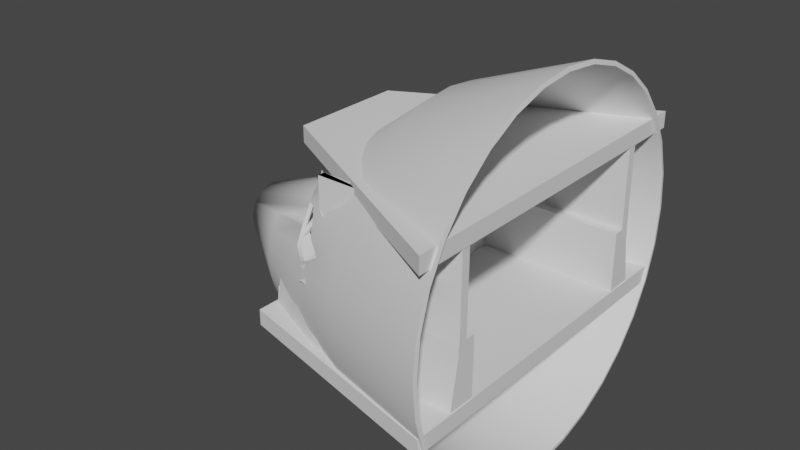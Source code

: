# Source: blend.blend  (saved by Blender 2.83.19; exported with 4.5.12 LTS)
import bpy
from mathutils import Matrix  # noqa: F401  (used for matrix-valued properties, if any)

bpy.ops.wm.read_factory_settings(use_empty=True)
scene = bpy.context.scene
scene.name = 'Scene'

# ---- collections
col_collection = bpy.data.collections.new('Collection'); scene.collection.children.link(col_collection)

# ---- node groups
ng_auto_smooth = bpy.data.node_groups.new('Auto Smooth', 'GeometryNodeTree')
_s = ng_auto_smooth.interface.new_socket(name='Geometry', in_out='OUTPUT', socket_type='NodeSocketGeometry')
_s = ng_auto_smooth.interface.new_socket(name='Geometry', in_out='INPUT', socket_type='NodeSocketGeometry')
_s = ng_auto_smooth.interface.new_socket(name='Angle', in_out='INPUT', socket_type='NodeSocketFloat')
_s.subtype = 'ANGLE'
_s.min_value = 0.0
_s.max_value = 3.142
ng_auto_smooth.is_modifier = True
_N = ng_auto_smooth.nodes; _L = ng_auto_smooth.links
n0 = _N.new('NodeGroupOutput'); n0.name = 'Group Output'; n0.location = (480, -100)
n1 = _N.new('NodeGroupInput'); n1.name = 'Group Input'; n1.location = (-420, -300)
n2 = _N.new('NodeGroupInput'); n2.name = 'Group Input.001'; n2.location = (-60, -100)
n3 = _N.new('GeometryNodeSetShadeSmooth'); n3.name = 'Set Shade Smooth'; n3.location = (120, -100)
n3.domain = 'EDGE'
n4 = _N.new('GeometryNodeSetShadeSmooth'); n4.name = 'Set Shade Smooth.001'; n4.location = (300, -100)
n5 = _N.new('GeometryNodeInputMeshEdgeAngle'); n5.name = 'Edge Angle'; n5.location = (-420, -220)
n6 = _N.new('GeometryNodeInputEdgeSmooth'); n6.name = 'Is Edge Smooth'; n6.location = (-60, -160)
n7 = _N.new('GeometryNodeInputShadeSmooth'); n7.name = 'Is Face Smooth'; n7.location = (-240, -340)
n8 = _N.new('FunctionNodeBooleanMath'); n8.name = 'Boolean Math'; n8.location = (-60, -220)
n9 = _N.new('FunctionNodeCompare'); n9.name = 'Compare'; n9.location = (-240, -180)
n9.operation = 'LESS_EQUAL'
_L.new(n5.outputs[0], n9.inputs[0])
_L.new(n4.outputs[0], n0.inputs[0])
_L.new(n1.outputs[1], n9.inputs[1])
_L.new(n9.outputs[0], n8.inputs[0])
_L.new(n7.outputs[0], n8.inputs[1])
_L.new(n2.outputs[0], n3.inputs[0])
_L.new(n6.outputs[0], n3.inputs[1])
_L.new(n3.outputs[0], n4.inputs[0])
_L.new(n8.outputs[0], n3.inputs[2])
n0.is_active_output = True

# ---- world
world_world = bpy.data.worlds.new('World'); scene.world = world_world
world_world.use_nodes = True; world_world.node_tree.nodes.clear()
_N = world_world.node_tree.nodes; _L = world_world.node_tree.links
n0 = _N.new('ShaderNodeOutputWorld'); n0.name = 'World Output'; n0.location = (300, 300)
n1 = _N.new('ShaderNodeBackground'); n1.name = 'Background'; n1.location = (10, 300)
n1.inputs[0].default_value = (0.05088, 0.05088, 0.05088, 1.0)
_L.new(n1.outputs[0], n0.inputs[0])
n0.is_active_output = True
world_world.color = (0.05088, 0.05088, 0.05088)
world_world.use_sun_shadow = False
world_world.sun_shadow_jitter_overblur = 0.0

# ---- meshes
me_x = bpy.data.meshes.new('Цилиндр')
me_x.from_pydata([(0.798, 1.195e-07, -0.9723), (-0.1339, 3.198e-07, 0.988), (0.7807, -0.1754, -0.9723), (-0.1366, -0.0268, 0.988), (0.7296, -0.344, -0.9723), (-0.1444, -0.05256, 0.988), (0.6465, -0.4994, -0.9723), (-0.1571, -0.07631, 0.988), (0.5347, -0.6356, -0.9723), (-0.1742, -0.09713, 0.988), (0.3985, -0.7474, -0.9723), (-0.195, -0.1142, 0.988), (0.2431, -0.8305, -0.9723), (-0.2187, -0.1269, 0.988), (0.07445, -0.8817, -0.9723), (-0.2445, -0.1347, 0.988), (-0.1009, -0.8989, -0.9723), (-0.2713, -0.1374, 0.988), (-0.2763, -0.8817, -0.9723), (-0.2981, -0.1347, 0.988), (-0.4449, -0.8305, -0.9723), (-0.3239, -0.1269, 0.988), (-0.6003, -0.7474, -0.9723), (-0.3476, -0.1142, 0.988), (-0.7366, -0.6356, -0.9723), (-0.3684, -0.09713, 0.988), (-0.8484, -0.4994, -0.9723), (-0.3855, -0.07631, 0.988), (-0.9314, -0.344, -0.9723), (-0.3982, -0.05256, 0.988), (-0.9826, -0.1754, -0.9723), (-0.406, -0.0268, 0.988), (-0.9999, 9.196e-07, -0.9723), (-0.4087, 4.421e-07, 0.988), (-0.04953, -0.3319, 0.5247), (-0.1185, -0.3688, 0.5247), (-0.1934, -0.3915, 0.5247), (-0.2713, -0.3992, 0.5247), (-0.3492, -0.3915, 0.5247), (-0.424, -0.3688, 0.5247), (-0.4931, -0.3319, 0.5247), (-0.5535, -0.2822, 0.5247), (-0.6032, -0.2218, 0.5247), (-0.6401, -0.1528, 0.5247), (-0.6628, -0.07787, 0.5247), (-0.6705, 6.015e-07, 0.5247), (0.2825, 2.11e-07, 0.1967), (0.2722, -0.1047, 0.1967), (0.2416, -0.2053, 0.1967), (0.1921, -0.2981, 0.1967), (-0.04615, -0.4957, 0.1822), (-0.1494, -0.5263, 0.1967), (-0.2541, -0.5366, 0.1967), (-0.3588, -0.5263, 0.1967), (-0.4594, -0.4957, 0.1967), (-0.5522, -0.4462, 0.1967), (-0.6335, -0.3794, 0.1967), (-0.7003, -0.2981, 0.1967), (-0.7498, -0.2053, 0.1967), (-0.7804, -0.1047, 0.1967), (-0.7907, 6.886e-07, 0.1967), (0.5983, 1.544e-07, -0.3129), (0.584, -0.1458, -0.3129), (0.5414, -0.286, -0.3129), (0.4724, -0.4152, -0.3129), (0.3794, -0.5284, -0.3129), (0.2662, -0.6214, -0.3129), (0.137, -0.6904, -0.3129), (-0.003189, -0.7329, -0.3129), (-0.149, -0.7473, -0.3129), (-0.2948, -0.7329, -0.3129), (-0.435, -0.6904, -0.3129), (-0.5642, -0.6214, -0.3129), (-0.6774, -0.5284, -0.3129), (-0.7703, -0.4152, -0.3129), (-0.8394, -0.286, -0.3129), (-0.8819, -0.1458, -0.3129), (-0.8963, 8.195e-07, -0.3129), (-0.0004202, 3.105e-07, 0.4968), (-0.0004202, -0.05388, 0.4874), (-0.0004202, -0.3995, 0.2436), (-0.0004202, -0.1122, 0.4696), (0.1711, -0.4024, 0.1594), (0.1711, 2.363e-07, 0.433), (-0.0004203, -0.181, 0.4242), (0.1724, -0.5206, 0.02352), (-0.0004203, -0.3374, 0.2954), (0.1711, -0.08685, 0.4148), (-0.0004202, -0.2709, 0.3474), (0.1711, -0.1796, 0.3572), (-0.003973, -0.5837, -0.05763), (0.1711, -0.2859, 0.249), (0.1711, -0.3791, 0.1735), (-0.0004202, -0.4227, 0.2308), (0.1711, -0.4874, 0.0892), (-0.08388, -0.5412, 0.1099), (-0.03824, -0.5837, 0.01412), (0.07391, -0.5837, -0.02192), (-0.0004202, 3.105e-07, 0.4968), (0.7894, -0.08769, -0.9723), (0.2773, -0.05234, 0.1967), (0.5911, -0.07289, -0.3129), (0.1711, -0.01975, 0.4301), (-0.1353, -0.0134, 0.988), (-0.0004202, -0.02118, 0.4944)], [(78, 98)], [(34, 11, 13, 35), (35, 13, 15, 36), (36, 15, 17, 37), (37, 17, 19, 38), (38, 19, 21, 39), (39, 21, 23, 40), (40, 23, 25, 41), (41, 25, 27, 42), (42, 27, 29, 43), (43, 29, 31, 44), (44, 31, 33, 45), (59, 44, 45, 60), (58, 43, 44, 59), (57, 42, 43, 58), (56, 41, 42, 57), (55, 40, 41, 56), (54, 39, 40, 55), (53, 38, 39, 54), (52, 37, 38, 53), (51, 36, 37, 52), (50, 35, 36, 51), (49, 91, 92), (48, 89, 91, 49), (47, 87, 89, 48), (100, 102, 87, 47), (101, 100, 47, 62), (62, 47, 48, 63), (63, 48, 49, 64), (64, 49, 92, 82, 65), (65, 82, 94, 85, 66), (66, 85, 97, 90, 67), (67, 90, 96, 95, 50, 51, 68), (68, 51, 52, 69), (69, 52, 53, 70), (70, 53, 54, 71), (71, 54, 55, 72), (72, 55, 56, 73), (73, 56, 57, 74), (74, 57, 58, 75), (75, 58, 59, 76), (76, 59, 60, 77), (30, 76, 77, 32), (28, 75, 76, 30), (26, 74, 75, 28), (24, 73, 74, 26), (22, 72, 73, 24), (20, 71, 72, 22), (18, 70, 71, 20), (16, 69, 70, 18), (14, 68, 69, 16), (12, 67, 68, 14), (10, 66, 67, 12), (8, 65, 66, 10), (6, 64, 65, 8), (4, 63, 64, 6), (2, 62, 63, 4), (99, 101, 62, 2), (50, 93, 80, 34, 35), (81, 79, 3, 5), (88, 84, 7, 9), (80, 86, 34), (104, 78, 1, 103), (84, 81, 5, 7), (86, 88, 9, 11, 34), (3, 103, 1, 33, 31, 29, 27, 25, 23, 21, 19, 17, 15, 13, 11, 9, 7, 5), (80, 93, 82, 92), (0, 61, 101, 99), (61, 46, 100, 101), (46, 83, 102, 100), (79, 104, 103, 3), (102, 83, 98, 104)])
me_x.polygons.foreach_set('use_smooth', [True] * 71)
_uv = me_x.uv_layers.new(name='UVКарта')
_uv.uv.foreach_set('vector', [0.5938, 0.8333, 0.5938, 1.0, 0.5625, 1.0, 0.5625, 0.8333, 0.5625, 0.8333, 0.5625, 1.0, 0.5312, 1.0, 0.5312, 0.8333, 0.5312, 0.8333, 0.5312, 1.0, 0.5, 1.0, 0.5, 0.8333, 0.5, 0.8333, 0.5, 1.0, 0.4688, 1.0, 0.4687, 0.8333, 0.4687, 0.8333, 0.4688, 1.0, 0.4375, 1.0, 0.4375, 0.8333, 0.4375, 0.8333, 0.4375, 1.0, 0.4062, 1.0, 0.4062, 0.8333, 0.4062, 0.8333, 0.4062, 1.0, 0.375, 1.0, 0.375, 0.8333, 0.375, 0.8333, 0.375, 1.0, 0.3438, 1.0, 0.3438, 0.8333, 0.3438, 0.8333, 0.3438, 1.0, 0.3125, 1.0, 0.3125, 0.8333, 0.3125, 0.8333, 0.3125, 1.0, 0.2812, 1.0, 0.2812, 0.8333, 0.2812, 0.8333, 0.2812, 1.0, 0.25, 1.0, 0.25, 0.8333, 0.2812, 0.7571, 0.2812, 0.8333, 0.25, 0.8333, 0.25, 0.7571, 0.3125, 0.7571, 0.3125, 0.8333, 0.2812, 0.8333, 0.2812, 0.7571, 0.3438, 0.7571, 0.3438, 0.8333, 0.3125, 0.8333, 0.3125, 0.7571, 0.375, 0.7571, 0.375, 0.8333, 0.3438, 0.8333, 0.3438, 0.7571, 0.4063, 0.7571, 0.4062, 0.8333, 0.375, 0.8333, 0.375, 0.7571, 0.4375, 0.7571, 0.4375, 0.8333, 0.4062, 0.8333, 0.4063, 0.7571, 0.4688, 0.7571, 0.4687, 0.8333, 0.4375, 0.8333, 0.4375, 0.7571, 0.5, 0.7571, 0.5, 0.8333, 0.4687, 0.8333, 0.4688, 0.7571, 0.5312, 0.7571, 0.5312, 0.8333, 0.5, 0.8333, 0.5, 0.7571, 0.5625, 0.7571, 0.5625, 0.8333, 0.5312, 0.8333, 0.5312, 0.7571, 0.6562, 0.7571, 0.6562, 0.7692, 0.6464, 0.7571, 0.6875, 0.7571, 0.6875, 0.7944, 0.6562, 0.7692, 0.6562, 0.7571, 0.7188, 0.7571, 0.7188, 0.8078, 0.6875, 0.7944, 0.6875, 0.7571, 0.7344, 0.7571, 0.7344, 0.8099, 0.7188, 0.8078, 0.7188, 0.7571, 0.7344, 0.6465, 0.7344, 0.7571, 0.7188, 0.7571, 0.7188, 0.6465, 0.7188, 0.6465, 0.7188, 0.7571, 0.6875, 0.7571, 0.6875, 0.6465, 0.6875, 0.6465, 0.6875, 0.7571, 0.6562, 0.7571, 0.6563, 0.6465, 0.6563, 0.6465, 0.6562, 0.7571, 0.6464, 0.7571, 0.625, 0.7372, 0.625, 0.6465, 0.625, 0.6465, 0.625, 0.7372, 0.606, 0.7121, 0.5938, 0.7101, 0.5938, 0.6465, 0.5938, 0.6465, 0.5938, 0.7101, 0.5702, 0.6988, 0.5625, 0.7072, 0.5625, 0.6465, 0.5625, 0.6465, 0.5625, 0.7072, 0.5457, 0.7178, 0.5421, 0.7432, 0.5625, 0.7571, 0.5312, 0.7571, 0.5312, 0.6465, 0.5312, 0.6465, 0.5312, 0.7571, 0.5, 0.7571, 0.5, 0.6465, 0.5, 0.6465, 0.5, 0.7571, 0.4688, 0.7571, 0.4688, 0.6465, 0.4688, 0.6465, 0.4688, 0.7571, 0.4375, 0.7571, 0.4375, 0.6465, 0.4375, 0.6465, 0.4375, 0.7571, 0.4063, 0.7571, 0.4062, 0.6465, 0.4062, 0.6465, 0.4063, 0.7571, 0.375, 0.7571, 0.375, 0.6465, 0.375, 0.6465, 0.375, 0.7571, 0.3438, 0.7571, 0.3437, 0.6465, 0.3437, 0.6465, 0.3438, 0.7571, 0.3125, 0.7571, 0.3125, 0.6465, 0.3125, 0.6465, 0.3125, 0.7571, 0.2812, 0.7571, 0.2812, 0.6465, 0.2812, 0.6465, 0.2812, 0.7571, 0.25, 0.7571, 0.25, 0.6465, 0.2812, 0.5, 0.2812, 0.6465, 0.25, 0.6465, 0.25, 0.5, 0.3125, 0.5, 0.3125, 0.6465, 0.2812, 0.6465, 0.2812, 0.5, 0.3438, 0.5, 0.3437, 0.6465, 0.3125, 0.6465, 0.3125, 0.5, 0.375, 0.5, 0.375, 0.6465, 0.3437, 0.6465, 0.3438, 0.5, 0.4062, 0.5, 0.4062, 0.6465, 0.375, 0.6465, 0.375, 0.5, 0.4375, 0.5, 0.4375, 0.6465, 0.4062, 0.6465, 0.4062, 0.5, 0.4688, 0.5, 0.4688, 0.6465, 0.4375, 0.6465, 0.4375, 0.5, 0.5, 0.5, 0.5, 0.6465, 0.4688, 0.6465, 0.4688, 0.5, 0.5312, 0.5, 0.5312, 0.6465, 0.5, 0.6465, 0.5, 0.5, 0.5625, 0.5, 0.5625, 0.6465, 0.5312, 0.6465, 0.5312, 0.5, 0.5938, 0.5, 0.5938, 0.6465, 0.5625, 0.6465, 0.5625, 0.5, 0.625, 0.5, 0.625, 0.6465, 0.5938, 0.6465, 0.5938, 0.5, 0.6562, 0.5, 0.6563, 0.6465, 0.625, 0.6465, 0.625, 0.5, 0.6875, 0.5, 0.6875, 0.6465, 0.6563, 0.6465, 0.6562, 0.5, 0.7188, 0.5, 0.7188, 0.6465, 0.6875, 0.6465, 0.6875, 0.5, 0.7344, 0.5, 0.7344, 0.6465, 0.7188, 0.6465, 0.7188, 0.5, 0.5625, 0.7571, 0.5862, 0.7763, 0.5938, 0.7933, 0.5938, 0.8333, 0.5625, 0.8333, 0.6875, 0.9008, 0.7188, 0.9116, 0.7188, 1.0, 0.6875, 1.0, 0.625, 0.8436, 0.6562, 0.8801, 0.6562, 1.0, 0.625, 1.0, 0.5938, 0.7933, 0.6191, 0.8333, 0.5938, 0.8333, 0.7344, 0.9133, 0.75, 0.915, 0.75, 1.0, 0.7344, 1.0, 0.6562, 0.8801, 0.6875, 0.9008, 0.6875, 1.0, 0.6562, 1.0, 0.6191, 0.8333, 0.625, 0.8436, 0.625, 1.0, 0.5938, 1.0, 0.5938, 0.8333, 0.7188, 1.0, 0.7344, 1.0, 0.75, 1.0, 0.25, 1.0, 0.2812, 1.0, 0.3125, 1.0, 0.3438, 1.0, 0.375, 1.0, 0.4062, 1.0, 0.4375, 1.0, 0.4688, 1.0, 0.5, 1.0, 0.5312, 1.0, 0.5625, 1.0, 0.5938, 1.0, 0.625, 1.0, 0.6562, 1.0, 0.6875, 1.0, 0.5938, 0.7933, 0.5862, 0.7763, 0.625, 0.7372, 0.6464, 0.7571, 0.75, 0.5, 0.75, 0.6465, 0.7344, 0.6465, 0.7344, 0.5, 0.75, 0.6465, 0.75, 0.7571, 0.7344, 0.7571, 0.7344, 0.6465, 0.75, 0.7571, 0.75, 0.812, 0.7344, 0.8099, 0.7344, 0.7571, 0.7188, 0.9116, 0.7344, 0.9133, 0.7344, 1.0, 0.7188, 1.0, 0.7344, 0.8099, 0.75, 0.812, 0.0, 0.0, 0.0, 0.0])
me_x.use_remesh_fix_poles = True
me_x.use_remesh_preserve_attributes = False
me_x.use_mirror_vertex_groups = False
me_x.update()
me_001 = bpy.data.meshes.new('Цилиндр.001')
me_001.from_pydata([(0.6229, 1.286e-07, -1.395), (0.6229, 3.722e-07, -1.208), (0.6188, -0.1951, -1.395), (0.1934, -0.1931, -1.206), (0.6067, -0.3827, -1.395), (0.1931, -0.3785, -1.206), (0.5871, -0.5556, -1.395), (0.191, -0.5509, -1.206), (0.5607, -0.7605, -1.395), (0.1874, -0.7872, -1.209), (0.02321, -0.6748, -1.214), (0.05001, -0.7196, -1.145), (0.002248, -0.5556, -1.249), (0.01515, -0.5509, -1.181), (0.0005773, -0.3827, -1.376), (0.02212, -0.3828, -1.21), (0.001649, -0.1951, -1.482), (0.02223, -0.1951, -1.21), (0.002193, 1.037e-06, -1.53), (-0.04546, 1.262e-06, -1.208), (0.6789, -0.1951, -1.308), (0.6827, -0.3827, -1.308), (0.1933, 0.00107, -1.204), (0.6796, -0.5556, -1.308), (0.6777, -0.8666, -1.308), (0.008691, -0.7111, -1.142), (-0.02524, -0.5556, -1.179), (-0.03438, -0.3827, -1.208), (-0.04187, -0.1951, -1.208), (0.02229, 0.01526, -1.208), (0.08504, -0.8143, -1.085), (0.02349, -0.4148, -1.129), (0.02466, -0.3768, -1.149), (0.02252, -0.1891, -1.149), (-0.04292, 0.006022, -1.147), (0.07109, -0.8059, -1.081), (-0.0227, -0.5442, -1.118), (-0.03184, -0.3767, -1.147), (-0.03934, -0.1891, -1.147), (0.02483, 0.005375, -1.148), (0.01971, -0.6549, -1.22), (0.01622, -0.635, -1.226), (0.01273, -0.6152, -1.231), (0.009235, -0.5953, -1.237), (0.005741, -0.5754, -1.243), (-0.01959, -0.5815, -1.173), (-0.01393, -0.6074, -1.167), (-0.008275, -0.6333, -1.16), (-0.00262, -0.6593, -1.154), (0.003036, -0.6852, -1.148), (0.01847, -0.579, -1.175), (0.02179, -0.6071, -1.169), (0.03031, -0.6352, -1.163), (0.03752, -0.6633, -1.157), (0.04539, -0.6914, -1.151), (-0.01705, -0.571, -1.112), (-0.01139, -0.5978, -1.106), (-0.005738, -0.6246, -1.1), (-8.257e-05, -0.6515, -1.094), (0.005573, -0.6783, -1.088), (0.008794, -0.4735, -1.121), (0.006226, -0.5415, -1.111), (0.01848, -0.5948, -1.102), (0.02939, -0.6308, -1.097), (0.04164, -0.6775, -1.09), (0.3246, 0.0005351, -1.206), (0.321, -0.1941, -1.307), (0.3148, -0.3806, -1.307), (0.304, -0.5532, -1.307), (0.2889, -0.7931, -1.308), (0.02935, -0.7153, -1.144), (-0.01158, -0.0003224, -1.208), (0.07807, -0.8101, -1.083), (0.0003926, -0.4795, -1.124), (-0.003593, -0.3767, -1.148), (-0.00841, -0.1891, -1.148), (-0.009045, 0.005698, -1.148), (0.02361, -0.6779, -1.089), (0.01465, -0.6412, -1.095), (0.006371, -0.6097, -1.101), (-0.002584, -0.5697, -1.108), (-0.004127, -0.5222, -1.116), (0.2606, 0.0008025, -1.205), (0.2572, -0.1936, -1.189), (0.254, -0.3795, -1.189), (0.2475, -0.5521, -1.189), (0.2382, -0.7942, -1.191), (0.03968, -0.7175, -1.144), (0.005356, -0.0004842, -1.208), (0.08155, -0.8122, -1.084), (0.01194, -0.4471, -1.127), (0.01053, -0.3768, -1.149), (0.007054, -0.1891, -1.149), (0.007893, 0.005536, -1.148), (0.03262, -0.6777, -1.089), (0.02202, -0.636, -1.096), (0.01243, -0.6023, -1.102), (0.001821, -0.5556, -1.109), (0.002333, -0.4979, -1.119), (0.6794, 0.003261, -1.069), (0.2526, -0.1898, -1.067), (0.6753, -0.1918, -1.069), (0.2531, 0.004331, -1.067), (0.3811, 0.003796, -1.078), (0.3775, -0.1908, -1.079), (0.3171, 0.004063, -1.072), (0.3137, -0.1903, -1.075), (0.6208, -0.09755, -1.395), (0.6208, -0.09754, -1.258), (0.1934, -0.096, -1.205), (0.6773, -0.09428, -1.069), (0.2528, -0.09274, -1.067), (0.3793, -0.09351, -1.079), (0.3154, -0.09312, -1.074), (0.6794, 0.003261, -0.8999), (0.2531, 0.004331, -0.8999), (0.3811, 0.003796, -0.8994), (0.3171, 0.004063, -0.899), (0.6773, -0.09428, -0.8999), (0.2528, -0.09274, -0.9001), (0.3793, -0.09351, -0.8999), (0.3154, -0.09312, -0.9004), (0.6773, -0.09428, -0.8999), (0.2528, -0.09274, -0.9001), (0.3793, -0.09351, -0.8999), (0.3154, -0.09312, -0.9004), (0.6794, 0.003261, -0.8453), (0.2531, 0.004331, -0.8453), (0.3811, 0.003796, -0.8447), (0.3171, 0.004063, -0.8443), (0.6773, -0.09428, -0.8453), (0.2528, -0.09274, -0.8455), (0.3793, -0.09351, -0.8452), (0.3154, -0.09312, -0.8458), (0.6794, 0.003261, -0.4983), (0.2531, 0.004331, -0.4983), (0.3811, 0.003796, -0.4977), (0.3171, 0.004063, -0.4974), (0.6773, -0.09428, -0.4983), (0.2528, -0.09274, -0.4985), (0.3793, -0.09351, -0.4982), (0.3154, -0.09312, -0.4988), (0.6773, -0.1431, -0.8453), (0.2528, -0.1416, -0.8455), (0.3793, -0.1423, -0.8452), (0.3154, -0.142, -0.8458), (0.6773, -0.1431, -0.4983), (0.2528, -0.1416, -0.4985), (0.3793, -0.1423, -0.4982), (0.3154, -0.142, -0.4988), (0.5696, -0.691, -1.395), (0.6783, -0.7127, -1.308), (0.1886, -0.7071, -1.208), (0.294, -0.7098, -1.308), (0.2413, -0.7082, -1.191), (0.1583, -1.071, -0.6357), (0.6831, -1.15, -0.6396), (0.2598, -1.076, -0.6362), (0.209, -1.078, -0.8546), (0.6837, -0.9142, -0.6357), (0.1595, -0.9106, -0.6357), (0.2649, -0.9106, -0.6356), (0.2122, -0.9106, -0.6356), (0.2128, -0.8043, -0.9572), (0.2125, -0.7654, -0.9584), (0.2268, -0.7104, -1.138), (0.1741, -0.7106, -1.087), (0.1598, -0.7655, -0.9581), (0.1601, -0.8051, -0.9593), (0.6874, -0.9384, -1.138), (0.6866, -1.009, -0.9714), (0.6879, -1.08, -0.8043), (0.2604, -1.007, -0.8018), (0.2601, -0.9357, -1.024), (0.2744, -0.8649, -1.138), (0.2097, -1.008, -0.7724), (0.2094, -0.9369, -0.9653), (0.2237, -0.8661, -1.05), (0.1589, -0.9967, -0.7673), (0.1586, -0.9299, -0.9512), (0.1729, -0.8529, -1.085), (0.6881, -0.7127, -1.138), (0.6872, -0.8416, -0.9694), (0.6885, -0.9189, -0.8014), (0.2655, -0.8048, -0.9573), (0.2652, -0.7653, -0.958), (0.2795, -0.7103, -1.14), (0.6783, -0.7093, -1.308), (0.294, -0.7098, -1.308), (0.6837, -0.7107, -0.6357), (0.2649, -0.7107, -0.6356), (0.6881, -0.7094, -1.138), (0.6872, -0.7107, -0.9694), (0.6885, -0.7114, -0.8014), (0.2655, -0.7107, -0.8013), (0.2652, -0.7108, -0.9694), (0.2787, -0.7092, -1.137), (0.1119, -0.7884, -1.208), (0.05177, -0.7083, -1.207), (0.03728, -0.7098, -1.087), (0.08163, -0.8114, -1.084), (0.04637, -0.703, -1.102), (0.1426, -0.7643, -0.9699), (0.1459, -0.9296, -0.9737), (0.06993, -0.8098, -1.1), (0.2197, -0.7379, -1.054), (0.167, -0.7381, -1.028), (0.687, -0.9738, -1.055), (0.2673, -0.9003, -1.081), (0.2165, -0.9015, -1.008), (0.1657, -0.8914, -1.03), (0.6876, -0.7771, -1.053), (0.2724, -0.7378, -1.055), (0.6876, -0.71, -1.053), (0.272, -0.71, -1.053), (0.0945, -0.7337, -1.036), (0.09364, -0.8711, -1.063), (0.1583, -1.071, 0.582), (0.6831, -1.15, 0.578), (0.2598, -1.076, 0.5815), (0.209, -1.078, 0.5822), (0.6837, -0.9142, 0.5819), (0.1595, -0.9115, 0.5819), (0.2649, -0.9106, 0.582), (0.2122, -0.9106, 0.582), (0.1583, -1.071, -0.7052), (0.1595, -0.9957, -0.9244), (0.1583, -1.071, 0.582), (0.1595, -0.9957, 0.5819), (-0.6244, -0.9311, -0.7052), (-0.6232, -0.9897, -0.7052), (-0.6244, -1.064, 0.582), (-0.6232, -0.9897, 0.5819), (0.01824, -0.9947, 0.5819), (-0.1122, -0.9936, 0.5819), (-0.2427, -0.9926, 0.5819), (-0.3731, -0.9916, 0.5819), (-0.5035, -0.9906, 0.5819), (-0.5048, -1.065, 0.582), (-0.3743, -1.066, 0.582), (-0.2439, -1.067, 0.582), (-0.1134, -1.068, 0.582), (0.017, -1.069, 0.582), (0.01824, -0.9947, -0.7052), (-0.1122, -0.9936, -0.7566), (-0.306, -0.9926, -0.6734), (-0.3731, -0.9916, -0.7052), (-0.5035, -0.9906, -0.7052), (-0.5048, -0.9524, -0.7052), (-0.3743, -0.9756, -0.7052), (-0.3072, -0.9989, -0.6631), (-0.1134, -1.022, -0.7565), (0.017, -1.045, -0.6659)], [], [(107, 108, 20, 2), (2, 20, 21, 4), (4, 21, 23, 6), (150, 151, 24, 8), (0, 107, 2, 4, 6, 150, 8, 10, 40, 41, 42, 43, 44, 12, 14, 16, 18), (3, 109, 22, 29, 17, 15, 13, 50, 51, 52, 53, 54, 11, 9, 152, 7, 5), (44, 45, 26, 12), (12, 26, 27, 14), (14, 27, 28, 16), (16, 28, 19, 18), (83, 66, 104, 106), (66, 67, 21, 20), (67, 68, 23, 21), (175, 172, 157, 158), (15, 17, 33, 32), (28, 27, 37, 38), (19, 28, 38, 34), (13, 15, 32, 31), (71, 65, 1, 19), (81, 73, 36, 55), (73, 74, 37, 36), (74, 75, 38, 37), (75, 76, 34, 38), (27, 26, 36, 37), (49, 25, 35, 59), (17, 29, 39, 33), (87, 11, 30, 89), (50, 13, 31, 60), (71, 19, 34, 76), (11, 54, 64, 30), (54, 53, 63, 64), (53, 52, 62, 63), (52, 51, 61, 62), (51, 50, 60, 61), (26, 45, 55, 36), (45, 46, 56, 55), (46, 47, 57, 56), (47, 48, 58, 57), (48, 49, 59, 58), (72, 77, 59, 35), (77, 78, 58, 59), (78, 79, 57, 58), (79, 80, 56, 57), (80, 81, 55, 56), (10, 25, 49, 40), (40, 49, 48, 41), (41, 48, 47, 42), (42, 47, 46, 43), (43, 46, 45, 44), (97, 98, 81, 80), (96, 97, 80, 79), (95, 96, 79, 78), (94, 95, 78, 77), (89, 94, 77, 72), (88, 71, 76, 93), (25, 70, 72, 35), (92, 93, 76, 75), (91, 92, 75, 74), (90, 91, 74, 73), (98, 90, 73, 81), (88, 82, 65, 71), (172, 171, 156, 157), (84, 85, 68, 67), (83, 84, 67, 66), (82, 22, 102, 105), (65, 82, 105, 103), (3, 5, 84, 83), (5, 7, 85, 84), (163, 168, 160, 162), (29, 22, 82, 88), (60, 31, 90, 98), (31, 32, 91, 90), (32, 33, 92, 91), (33, 39, 93, 92), (29, 88, 93, 39), (30, 64, 94, 89), (64, 63, 95, 94), (63, 62, 96, 95), (62, 61, 97, 96), (61, 60, 98, 97), (70, 87, 89, 72), (112, 104, 101, 110), (113, 106, 104, 112), (111, 100, 106, 113), (3, 83, 106, 100), (109, 3, 100, 111), (66, 20, 101, 104), (1, 65, 103, 99), (108, 1, 99, 110), (20, 108, 110, 101), (22, 109, 111, 102), (105, 102, 115, 117), (99, 103, 116, 114), (113, 112, 120, 121), (0, 1, 108, 107), (110, 99, 114, 118), (103, 105, 117, 116), (112, 110, 118, 120), (111, 113, 121, 119), (102, 111, 119, 115), (121, 120, 124, 125), (120, 118, 122, 124), (119, 121, 125, 123), (123, 125, 133, 131), (116, 117, 129, 128), (124, 122, 130, 132), (126, 128, 136, 134), (132, 130, 142, 144), (139, 131, 143, 147), (115, 123, 131, 127), (117, 115, 127, 129), (125, 124, 132, 133), (114, 116, 128, 126), (122, 114, 126, 130), (136, 137, 141, 140), (134, 136, 140, 138), (137, 135, 139, 141), (130, 126, 134, 138), (130, 138, 146, 142), (128, 129, 137, 136), (129, 127, 135, 137), (127, 131, 139, 135), (143, 145, 149, 147), (144, 142, 146, 148), (145, 144, 148, 149), (131, 133, 145, 143), (138, 140, 148, 146), (141, 139, 147, 149), (133, 132, 144, 145), (140, 141, 149, 148), (7, 152, 154, 85), (85, 154, 153, 68), (68, 153, 151, 23), (6, 23, 151, 150), (157, 156, 218, 219), (155, 158, 220, 217), (155, 217, 227, 225), (178, 175, 158, 155), (171, 183, 159, 156), (184, 163, 162, 161), (168, 178, 155, 160), (211, 181, 191, 213), (185, 184, 194, 195), (159, 183, 193, 189), (181, 151, 187, 191), (180, 166, 199, 200), (206, 166, 201, 215), (153, 154, 165, 186), (212, 205, 164, 185), (185, 164, 163, 184), (24, 151, 181, 169), (207, 211, 182, 170), (170, 182, 183, 171), (9, 86, 177, 180), (210, 209, 176, 179), (179, 176, 175, 178), (154, 152, 166, 165), (205, 206, 167, 164), (164, 167, 168, 163), (69, 24, 169, 174), (208, 207, 170, 173), (173, 170, 171, 172), (86, 69, 174, 177), (209, 208, 173, 176), (176, 173, 172, 175), (193, 194, 190, 189), (187, 188, 196, 191), (213, 214, 195, 192), (192, 195, 194, 193), (153, 186, 196, 188), (151, 153, 188, 187), (212, 185, 195, 214), (183, 182, 192, 193), (161, 159, 189, 190), (184, 161, 190, 194), (198, 197, 200, 199), (166, 152, 198, 199), (152, 9, 197, 198), (9, 180, 200, 197), (215, 216, 203, 202), (166, 180, 204, 201), (210, 179, 203, 216), (179, 167, 202, 203), (180, 210, 216, 204), (201, 204, 216, 215), (186, 212, 214, 196), (191, 196, 214, 213), (177, 174, 208, 209), (174, 169, 207, 208), (165, 166, 206, 205), (180, 177, 209, 210), (169, 181, 211, 207), (186, 165, 205, 212), (167, 206, 215, 202), (182, 211, 213, 192), (167, 179, 178, 168), (223, 219, 218, 221), (224, 220, 219, 223), (222, 217, 220, 224), (159, 161, 223, 221), (162, 160, 222, 224), (156, 159, 221, 218), (158, 157, 219, 220), (161, 162, 224, 223), (238, 237, 232, 231), (160, 155, 225, 226), (217, 222, 228, 227), (222, 160, 226, 228), (230, 229, 231, 232), (237, 247, 230, 232), (248, 238, 231, 229), (247, 248, 229, 230), (226, 225, 252, 243), (243, 252, 251, 244), (244, 251, 250, 245), (245, 250, 249, 246), (246, 249, 248, 247), (225, 227, 242, 252), (252, 242, 241, 251), (251, 241, 240, 250), (250, 240, 239, 249), (249, 239, 238, 248), (228, 226, 243, 233), (233, 243, 244, 234), (234, 244, 245, 235), (235, 245, 246, 236), (236, 246, 247, 237), (227, 228, 233, 242), (242, 233, 234, 241), (241, 234, 235, 240), (240, 235, 236, 239), (239, 236, 237, 238)])
me_001.polygons.foreach_set('use_smooth', [True] * 232)
_uv = me_001.uv_layers.new(name='UVКарта')
_uv.uv.foreach_set('vector', [0.7344, 0.5, 0.7344, 1.0, 0.7188, 1.0, 0.7188, 0.5, 0.7188, 0.5, 0.7188, 1.0, 0.6875, 1.0, 0.6875, 0.5, 0.6875, 0.5, 0.6875, 1.0, 0.6562, 1.0, 0.6562, 0.5, 0.6356, 0.5, 0.6356, 1.0, 0.625, 1.0, 0.625, 0.5, 0.75, 0.5, 0.7344, 0.5, 0.7188, 0.5, 0.6875, 0.5, 0.6562, 0.5, 0.6356, 0.5, 0.625, 0.5, 0.375, 0.5, 0.3698, 0.5, 0.3646, 0.5, 0.3594, 0.5, 0.3542, 0.5, 0.349, 0.5, 0.3438, 0.5, 0.3125, 0.5, 0.2812, 0.5, 0.25, 0.5, 0.6773, 1.0, 0.6867, 1.0, 0.6961, 1.0, 0.3041, 1.0, 0.3241, 1.0, 0.3514, 1.0, 0.375, 1.0, 0.3793, 1.0, 0.3836, 1.0, 0.3879, 1.0, 0.3921, 1.0, 0.3964, 1.0, 0.4007, 1.0, 0.5988, 1.0, 0.6068, 1.0, 0.6223, 1.0, 0.6498, 1.0, 0.349, 0.5, 0.349, 1.0, 0.3438, 1.0, 0.3438, 0.5, 0.3438, 0.5, 0.3438, 1.0, 0.3125, 1.0, 0.3125, 0.5, 0.3125, 0.5, 0.3125, 1.0, 0.2812, 1.0, 0.2812, 0.5, 0.2812, 0.5, 0.2812, 1.0, 0.25, 1.0, 0.25, 0.5, 0.6877, 1.0, 0.698, 1.0, 0.698, 1.0, 0.6877, 1.0, 0.698, 1.0, 0.6687, 1.0, 0.6875, 1.0, 0.7188, 1.0, 0.6687, 1.0, 0.6393, 1.0, 0.6562, 1.0, 0.6875, 1.0, 0.0, 0.0, 0.0, 0.0, 0.0, 0.0, 0.0, 0.0, 0.3514, 1.0, 0.3241, 1.0, 0.3241, 1.0, 0.3514, 1.0, 0.2812, 1.0, 0.3125, 1.0, 0.3125, 1.0, 0.2812, 1.0, 0.25, 1.0, 0.2812, 1.0, 0.2812, 1.0, 0.25, 1.0, 0.375, 1.0, 0.3514, 1.0, 0.3514, 1.0, 0.375, 1.0, 0.2771, 1.0, 0.7231, 1.0, 0.75, 1.0, 0.25, 1.0, 0.3641, 1.0, 0.3594, 1.0, 0.3438, 1.0, 0.349, 1.0, 0.3594, 1.0, 0.3319, 1.0, 0.3125, 1.0, 0.3438, 1.0, 0.3319, 1.0, 0.3027, 1.0, 0.2812, 1.0, 0.3125, 1.0, 0.3027, 1.0, 0.2771, 1.0, 0.25, 1.0, 0.2812, 1.0, 0.3125, 1.0, 0.3438, 1.0, 0.3438, 1.0, 0.3125, 1.0, 0.3698, 1.0, 0.375, 1.0, 0.375, 1.0, 0.3698, 1.0, 0.3241, 1.0, 0.3041, 1.0, 0.3041, 1.0, 0.3241, 1.0, 0.3943, 1.0, 0.4007, 1.0, 0.4007, 1.0, 0.3943, 1.0, 0.3793, 1.0, 0.375, 1.0, 0.375, 1.0, 0.3793, 1.0, 0.2771, 1.0, 0.25, 1.0, 0.25, 1.0, 0.2771, 1.0, 0.4007, 1.0, 0.3964, 1.0, 0.3964, 1.0, 0.4007, 1.0, 0.3964, 1.0, 0.3921, 1.0, 0.3921, 1.0, 0.3964, 1.0, 0.3921, 1.0, 0.3879, 1.0, 0.3879, 1.0, 0.3921, 1.0, 0.3879, 1.0, 0.3836, 1.0, 0.3836, 1.0, 0.3879, 1.0, 0.3836, 1.0, 0.3793, 1.0, 0.3793, 1.0, 0.3836, 1.0, 0.3438, 1.0, 0.349, 1.0, 0.349, 1.0, 0.3438, 1.0, 0.349, 1.0, 0.3542, 1.0, 0.3542, 1.0, 0.349, 1.0, 0.3542, 1.0, 0.3594, 1.0, 0.3594, 1.0, 0.3542, 1.0, 0.3594, 1.0, 0.3646, 1.0, 0.3646, 1.0, 0.3594, 1.0, 0.3646, 1.0, 0.3698, 1.0, 0.3698, 1.0, 0.3646, 1.0, 0.3878, 1.0, 0.3831, 1.0, 0.3698, 1.0, 0.375, 1.0, 0.3831, 1.0, 0.3784, 1.0, 0.3646, 1.0, 0.3698, 1.0, 0.3784, 1.0, 0.3736, 1.0, 0.3594, 1.0, 0.3646, 1.0, 0.3736, 1.0, 0.3689, 1.0, 0.3542, 1.0, 0.3594, 1.0, 0.3689, 1.0, 0.3641, 1.0, 0.349, 1.0, 0.3542, 1.0, 0.375, 0.5, 0.375, 1.0, 0.3698, 1.0, 0.3698, 0.5, 0.3698, 0.5, 0.3698, 1.0, 0.3646, 1.0, 0.3646, 0.5, 0.3646, 0.5, 0.3646, 1.0, 0.3594, 1.0, 0.3594, 0.5, 0.3594, 0.5, 0.3594, 1.0, 0.3542, 1.0, 0.3542, 0.5, 0.3542, 0.5, 0.3542, 1.0, 0.349, 1.0, 0.349, 0.5, 0.3762, 1.0, 0.3717, 1.0, 0.3641, 1.0, 0.3689, 1.0, 0.3807, 1.0, 0.3762, 1.0, 0.3689, 1.0, 0.3736, 1.0, 0.3852, 1.0, 0.3807, 1.0, 0.3736, 1.0, 0.3784, 1.0, 0.3898, 1.0, 0.3852, 1.0, 0.3784, 1.0, 0.3831, 1.0, 0.3943, 1.0, 0.3898, 1.0, 0.3831, 1.0, 0.3878, 1.0, 0.2906, 1.0, 0.2771, 1.0, 0.2771, 1.0, 0.2906, 1.0, 0.375, 1.0, 0.3878, 1.0, 0.3878, 1.0, 0.375, 1.0, 0.3134, 1.0, 0.2906, 1.0, 0.2771, 1.0, 0.3027, 1.0, 0.3417, 1.0, 0.3134, 1.0, 0.3027, 1.0, 0.3319, 1.0, 0.3672, 1.0, 0.3417, 1.0, 0.3319, 1.0, 0.3594, 1.0, 0.3717, 1.0, 0.3672, 1.0, 0.3594, 1.0, 0.3641, 1.0, 0.2906, 1.0, 0.7096, 1.0, 0.7231, 1.0, 0.2771, 1.0, 0.0, 0.0, 0.0, 0.0, 0.0, 0.0, 0.0, 0.0, 0.6592, 1.0, 0.6308, 1.0, 0.6393, 1.0, 0.6687, 1.0, 0.6877, 1.0, 0.6592, 1.0, 0.6687, 1.0, 0.698, 1.0, 0.7096, 1.0, 0.6961, 1.0, 0.6961, 1.0, 0.7096, 1.0, 0.7231, 1.0, 0.7096, 1.0, 0.7096, 1.0, 0.7231, 1.0, 0.6773, 1.0, 0.6498, 1.0, 0.6592, 1.0, 0.6877, 1.0, 0.6498, 1.0, 0.6223, 1.0, 0.6308, 1.0, 0.6592, 1.0, 0.614, 1.0, 0.6068, 1.0, 0.6068, 1.0, 0.614, 1.0, 0.3041, 1.0, 0.6961, 1.0, 0.7096, 1.0, 0.2906, 1.0, 0.3793, 1.0, 0.375, 1.0, 0.3672, 1.0, 0.3717, 1.0, 0.375, 1.0, 0.3514, 1.0, 0.3417, 1.0, 0.3672, 1.0, 0.3514, 1.0, 0.3241, 1.0, 0.3134, 1.0, 0.3417, 1.0, 0.3241, 1.0, 0.3041, 1.0, 0.2906, 1.0, 0.3134, 1.0, 0.3041, 1.0, 0.2906, 1.0, 0.2906, 1.0, 0.3041, 1.0, 0.4007, 1.0, 0.3964, 1.0, 0.3898, 1.0, 0.3943, 1.0, 0.3964, 1.0, 0.3921, 1.0, 0.3852, 1.0, 0.3898, 1.0, 0.3921, 1.0, 0.3879, 1.0, 0.3807, 1.0, 0.3852, 1.0, 0.3879, 1.0, 0.3836, 1.0, 0.3762, 1.0, 0.3807, 1.0, 0.3836, 1.0, 0.3793, 1.0, 0.3717, 1.0, 0.3762, 1.0, 0.3878, 1.0, 0.3943, 1.0, 0.3943, 1.0, 0.3878, 1.0, 0.7106, 1.0, 0.698, 1.0, 0.7188, 1.0, 0.7344, 1.0, 0.6986, 1.0, 0.6877, 1.0, 0.698, 1.0, 0.7106, 1.0, 0.6867, 1.0, 0.6773, 1.0, 0.6877, 1.0, 0.6986, 1.0, 0.6773, 1.0, 0.6877, 1.0, 0.6877, 1.0, 0.6773, 1.0, 0.6867, 1.0, 0.6773, 1.0, 0.6773, 1.0, 0.6867, 1.0, 0.698, 1.0, 0.7188, 1.0, 0.7188, 1.0, 0.698, 1.0, 0.75, 1.0, 0.7231, 1.0, 0.7231, 1.0, 0.75, 1.0, 0.7344, 1.0, 0.75, 1.0, 0.75, 1.0, 0.7344, 1.0, 0.7188, 1.0, 0.7344, 1.0, 0.7344, 1.0, 0.7188, 1.0, 0.6961, 1.0, 0.6867, 1.0, 0.6867, 1.0, 0.6961, 1.0, 0.7096, 1.0, 0.6961, 1.0, 0.6961, 1.0, 0.7096, 1.0, 0.75, 1.0, 0.7231, 1.0, 0.7231, 1.0, 0.75, 1.0, 0.6986, 1.0, 0.7106, 1.0, 0.7106, 1.0, 0.6986, 1.0, 0.75, 0.5, 0.75, 1.0, 0.7344, 1.0, 0.7344, 0.5, 0.7344, 1.0, 0.75, 1.0, 0.75, 1.0, 0.7344, 1.0, 0.7231, 1.0, 0.7096, 1.0, 0.7096, 1.0, 0.7231, 1.0, 0.7106, 1.0, 0.7344, 1.0, 0.7344, 1.0, 0.7106, 1.0, 0.6867, 1.0, 0.6986, 1.0, 0.6986, 1.0, 0.6867, 1.0, 0.6961, 1.0, 0.6867, 1.0, 0.6867, 1.0, 0.6961, 1.0, 0.6986, 1.0, 0.7106, 1.0, 0.7106, 1.0, 0.6986, 1.0, 0.7106, 1.0, 0.7344, 1.0, 0.7344, 1.0, 0.7106, 1.0, 0.6867, 1.0, 0.6986, 1.0, 0.6986, 1.0, 0.6867, 1.0, 0.6867, 1.0, 0.6986, 1.0, 0.6986, 1.0, 0.6867, 1.0, 0.7231, 1.0, 0.7096, 1.0, 0.7096, 1.0, 0.7231, 1.0, 0.7106, 1.0, 0.7344, 1.0, 0.7344, 1.0, 0.7106, 1.0, 0.75, 1.0, 0.7231, 1.0, 0.7231, 1.0, 0.75, 1.0, 0.7106, 1.0, 0.7344, 1.0, 0.7344, 1.0, 0.7106, 1.0, 0.0, 0.0, 0.0, 0.0, 0.0, 0.0, 0.0, 0.0, 0.0, 0.0, 0.0, 0.0, 0.0, 0.0, 0.0, 0.0, 0.7096, 1.0, 0.6961, 1.0, 0.6961, 1.0, 0.7096, 1.0, 0.6986, 1.0, 0.7106, 1.0, 0.7106, 1.0, 0.6986, 1.0, 0.75, 1.0, 0.7231, 1.0, 0.7231, 1.0, 0.75, 1.0, 0.0, 0.0, 0.0, 0.0, 0.0, 0.0, 0.0, 0.0, 0.7231, 1.0, 0.7096, 1.0, 0.6986, 1.0, 0.7106, 1.0, 0.75, 1.0, 0.7231, 1.0, 0.7106, 1.0, 0.7344, 1.0, 0.7096, 1.0, 0.6961, 1.0, 0.6867, 1.0, 0.6986, 1.0, 0.0, 0.0, 0.0, 0.0, 0.0, 0.0, 0.0, 0.0, 0.0, 0.0, 0.0, 0.0, 0.0, 0.0, 0.0, 0.0, 0.7231, 1.0, 0.7096, 1.0, 0.7096, 1.0, 0.7231, 1.0, 0.7096, 1.0, 0.6961, 1.0, 0.6961, 1.0, 0.7096, 1.0, 0.0, 0.0, 0.0, 0.0, 0.0, 0.0, 0.0, 0.0, 0.6867, 1.0, 0.6986, 1.0, 0.6986, 1.0, 0.6867, 1.0, 0.7106, 1.0, 0.7344, 1.0, 0.7344, 1.0, 0.7106, 1.0, 0.6986, 1.0, 0.7106, 1.0, 0.7106, 1.0, 0.6986, 1.0, 0.6867, 1.0, 0.6986, 1.0, 0.6986, 1.0, 0.6867, 1.0, 0.7344, 1.0, 0.7106, 1.0, 0.7106, 1.0, 0.7344, 1.0, 0.6986, 1.0, 0.6867, 1.0, 0.6867, 1.0, 0.6986, 1.0, 0.6986, 1.0, 0.7106, 1.0, 0.7106, 1.0, 0.6986, 1.0, 0.7106, 1.0, 0.6986, 1.0, 0.6986, 1.0, 0.7106, 1.0, 0.6223, 1.0, 0.6068, 1.0, 0.614, 1.0, 0.6308, 1.0, 0.6308, 1.0, 0.614, 1.0, 0.6212, 1.0, 0.6393, 1.0, 0.6393, 1.0, 0.6212, 1.0, 0.6356, 1.0, 0.6562, 1.0, 0.6562, 0.5, 0.6562, 1.0, 0.6356, 1.0, 0.6356, 0.5, 0.0, 0.0, 0.0, 0.0, 0.0, 0.0, 0.0, 0.0, 0.0, 0.0, 0.0, 0.0, 0.0, 0.0, 0.0, 0.0, 0.0, 0.0, 0.0, 0.0, 0.0, 0.0, 0.0, 0.0, 0.0, 0.0, 0.0, 0.0, 0.0, 0.0, 0.0, 0.0, 0.625, 1.0, 0.6356, 1.0, 0.6356, 1.0, 0.625, 1.0, 0.6212, 1.0, 0.614, 1.0, 0.614, 1.0, 0.6212, 1.0, 0.6068, 1.0, 0.5988, 1.0, 0.5988, 1.0, 0.6068, 1.0, 0.6356, 1.0, 0.6356, 1.0, 0.6356, 1.0, 0.6356, 1.0, 0.6212, 1.0, 0.6212, 1.0, 0.6212, 1.0, 0.6212, 1.0, 0.6356, 1.0, 0.6356, 1.0, 0.6356, 1.0, 0.6356, 1.0, 0.6356, 1.0, 0.6356, 1.0, 0.6356, 1.0, 0.6356, 1.0, 0.5988, 1.0, 0.6068, 1.0, 0.6068, 1.0, 0.5988, 1.0, 0.6068, 1.0, 0.6068, 1.0, 0.6068, 1.0, 0.6068, 1.0, 0.6212, 1.0, 0.614, 1.0, 0.614, 1.0, 0.6212, 1.0, 0.6212, 1.0, 0.614, 1.0, 0.614, 1.0, 0.6212, 1.0, 0.6212, 1.0, 0.614, 1.0, 0.614, 1.0, 0.6212, 1.0, 0.625, 1.0, 0.6356, 1.0, 0.6356, 1.0, 0.625, 1.0, 0.625, 1.0, 0.6356, 1.0, 0.6356, 1.0, 0.625, 1.0, 0.625, 1.0, 0.6356, 1.0, 0.6356, 1.0, 0.625, 1.0, 0.0, 0.0, 0.0, 0.0, 0.0, 0.0, 0.0, 0.0, 0.0, 0.0, 0.0, 0.0, 0.0, 0.0, 0.0, 0.0, 0.0, 0.0, 0.0, 0.0, 0.0, 0.0, 0.0, 0.0, 0.614, 1.0, 0.6068, 1.0, 0.6068, 1.0, 0.614, 1.0, 0.614, 1.0, 0.6068, 1.0, 0.6068, 1.0, 0.614, 1.0, 0.614, 1.0, 0.6068, 1.0, 0.6068, 1.0, 0.614, 1.0, 0.0, 0.0, 0.0, 0.0, 0.0, 0.0, 0.0, 0.0, 0.0, 0.0, 0.0, 0.0, 0.0, 0.0, 0.0, 0.0, 0.0, 0.0, 0.0, 0.0, 0.0, 0.0, 0.0, 0.0, 0.0, 0.0, 0.0, 0.0, 0.0, 0.0, 0.0, 0.0, 0.0, 0.0, 0.0, 0.0, 0.0, 0.0, 0.0, 0.0, 0.0, 0.0, 0.0, 0.0, 0.0, 0.0, 0.0, 0.0, 0.6356, 1.0, 0.6212, 1.0, 0.6212, 1.0, 0.6356, 1.0, 0.6356, 1.0, 0.6212, 1.0, 0.6212, 1.0, 0.6356, 1.0, 0.6356, 1.0, 0.6212, 1.0, 0.6212, 1.0, 0.6356, 1.0, 0.6356, 1.0, 0.6212, 1.0, 0.6212, 1.0, 0.6356, 1.0, 0.6212, 1.0, 0.6212, 1.0, 0.6212, 1.0, 0.6212, 1.0, 0.6356, 1.0, 0.6212, 1.0, 0.6212, 1.0, 0.6356, 1.0, 0.6212, 1.0, 0.6212, 1.0, 0.6212, 1.0, 0.6212, 1.0, 0.6356, 1.0, 0.6356, 1.0, 0.6356, 1.0, 0.6356, 1.0, 0.6212, 1.0, 0.6356, 1.0, 0.6356, 1.0, 0.6212, 1.0, 0.6212, 1.0, 0.6212, 1.0, 0.6212, 1.0, 0.6212, 1.0, 0.6068, 1.0, 0.5988, 1.0, 0.5988, 1.0, 0.6068, 1.0, 0.6068, 1.0, 0.6068, 1.0, 0.6068, 1.0, 0.6068, 1.0, 0.6068, 1.0, 0.5988, 1.0, 0.5988, 1.0, 0.6068, 1.0, 0.0, 0.0, 0.0, 0.0, 0.0, 0.0, 0.0, 0.0, 0.6068, 1.0, 0.5988, 1.0, 0.5988, 1.0, 0.6068, 1.0, 0.6068, 1.0, 0.5988, 1.0, 0.5988, 1.0, 0.6068, 1.0, 0.0, 0.0, 0.0, 0.0, 0.0, 0.0, 0.0, 0.0, 0.5988, 1.0, 0.6068, 1.0, 0.6068, 1.0, 0.5988, 1.0, 0.0, 0.0, 0.0, 0.0, 0.0, 0.0, 0.0, 0.0, 0.6068, 1.0, 0.5988, 1.0, 0.5988, 1.0, 0.6068, 1.0, 0.6212, 1.0, 0.6212, 1.0, 0.6212, 1.0, 0.6212, 1.0, 0.6356, 1.0, 0.6212, 1.0, 0.6212, 1.0, 0.6356, 1.0, 0.0, 0.0, 0.0, 0.0, 0.0, 0.0, 0.0, 0.0, 0.0, 0.0, 0.0, 0.0, 0.0, 0.0, 0.0, 0.0, 0.614, 1.0, 0.6068, 1.0, 0.6068, 1.0, 0.614, 1.0, 0.0, 0.0, 0.0, 0.0, 0.0, 0.0, 0.0, 0.0, 0.625, 1.0, 0.6356, 1.0, 0.6356, 1.0, 0.625, 1.0, 0.6212, 1.0, 0.614, 1.0, 0.614, 1.0, 0.6212, 1.0, 0.6068, 1.0, 0.6068, 1.0, 0.6068, 1.0, 0.6068, 1.0, 0.6356, 1.0, 0.6356, 1.0, 0.6356, 1.0, 0.6356, 1.0, 0.6068, 1.0, 0.5988, 1.0, 0.0, 0.0, 0.6068, 1.0, 0.6212, 1.0, 0.6119, 1.0, 0.625, 1.0, 0.6356, 1.0, 0.614, 1.0, 0.6054, 1.0, 0.6119, 1.0, 0.6212, 1.0, 0.6068, 1.0, 0.5988, 1.0, 0.6054, 1.0, 0.614, 1.0, 0.6356, 1.0, 0.6212, 1.0, 0.6212, 1.0, 0.6356, 1.0, 0.614, 1.0, 0.6068, 1.0, 0.6068, 1.0, 0.614, 1.0, 0.625, 1.0, 0.6356, 1.0, 0.6356, 1.0, 0.625, 1.0, 0.0, 0.0, 0.0, 0.0, 0.0, 0.0, 0.0, 0.0, 0.6212, 1.0, 0.614, 1.0, 0.614, 1.0, 0.6212, 1.0, 0.5988, 1.0, 0.6068, 1.0, 0.6068, 1.0, 0.5988, 1.0, 0.6068, 1.0, 0.5988, 1.0, 0.5988, 1.0, 0.6068, 1.0, 0.5988, 1.0, 0.6068, 1.0, 0.6068, 1.0, 0.5988, 1.0, 0.6068, 1.0, 0.6068, 1.0, 0.6068, 1.0, 0.6068, 1.0, 0.6068, 1.0, 0.5988, 1.0, 0.5988, 1.0, 0.6068, 1.0, 0.6068, 1.0, 0.6068, 1.0, 0.6068, 1.0, 0.6068, 1.0, 0.0, 0.0, 0.0, 0.0, 0.0, 0.0, 0.0, 0.0, 0.6068, 1.0, 0.5988, 1.0, 0.5988, 1.0, 0.6068, 1.0, 0.6068, 1.0, 0.5988, 1.0, 0.5988, 1.0, 0.6068, 1.0, 0.6068, 1.0, 0.5988, 1.0, 0.5988, 1.0, 0.6068, 1.0, 0.6068, 1.0, 0.5988, 1.0, 0.5988, 1.0, 0.6068, 1.0, 0.6068, 1.0, 0.5988, 1.0, 0.5988, 1.0, 0.6068, 1.0, 0.6068, 1.0, 0.5988, 1.0, 0.5988, 1.0, 0.6068, 1.0, 0.0, 0.0, 0.0, 0.0, 0.0, 0.0, 0.0, 0.0, 0.0, 0.0, 0.0, 0.0, 0.0, 0.0, 0.0, 0.0, 0.0, 0.0, 0.0, 0.0, 0.0, 0.0, 0.0, 0.0, 0.0, 0.0, 0.0, 0.0, 0.0, 0.0, 0.0, 0.0, 0.0, 0.0, 0.0, 0.0, 0.0, 0.0, 0.0, 0.0, 0.6068, 1.0, 0.6068, 1.0, 0.6068, 1.0, 0.6068, 1.0, 0.6068, 1.0, 0.6068, 1.0, 0.6068, 1.0, 0.6068, 1.0, 0.6068, 1.0, 0.6068, 1.0, 0.6068, 1.0, 0.6068, 1.0, 0.6068, 1.0, 0.6068, 1.0, 0.6068, 1.0, 0.6068, 1.0, 0.6068, 1.0, 0.6068, 1.0, 0.6068, 1.0, 0.6068, 1.0, 0.5988, 1.0, 0.6068, 1.0, 0.6068, 1.0, 0.5988, 1.0, 0.5988, 1.0, 0.6068, 1.0, 0.6068, 1.0, 0.5988, 1.0, 0.5988, 1.0, 0.6068, 1.0, 0.6068, 1.0, 0.5988, 1.0, 0.5988, 1.0, 0.6068, 1.0, 0.6068, 1.0, 0.5988, 1.0, 0.5988, 1.0, 0.6068, 1.0, 0.6068, 1.0, 0.5988, 1.0])
me_001.use_remesh_fix_poles = True
me_001.use_remesh_preserve_attributes = False
me_001.use_mirror_vertex_groups = False
me_001.update()
me_x_1 = bpy.data.meshes.new('Пол')
me_x_1.from_pydata([(-0.6415, -0.6895, -1.0), (-0.6415, -0.6895, 1.0), (-0.6415, 0.6895, -1.0), (-0.6415, 0.6895, 1.0), (1.0, -1.0, -1.0), (1.0, -1.0, 1.0), (1.0, 1.0, -1.0), (1.0, 1.0, 1.0)], [], [(0, 1, 3, 2), (2, 3, 7, 6), (6, 7, 5, 4), (4, 5, 1, 0), (2, 6, 4, 0), (7, 3, 1, 5)])
_uv = me_x_1.uv_layers.new(name='UVКарта')
_uv.uv.foreach_set('vector', [0.375, 0.0, 0.625, 0.0, 0.625, 0.25, 0.375, 0.25, 0.375, 0.25, 0.625, 0.25, 0.625, 0.5, 0.375, 0.5, 0.375, 0.5, 0.625, 0.5, 0.625, 0.75, 0.375, 0.75, 0.375, 0.75, 0.625, 0.75, 0.625, 1.0, 0.375, 1.0, 0.125, 0.5, 0.375, 0.5, 0.375, 0.75, 0.125, 0.75, 0.625, 0.5, 0.875, 0.5, 0.875, 0.75, 0.625, 0.75])
me_x_1.use_remesh_fix_poles = True
me_x_1.use_remesh_preserve_attributes = False
me_x_1.use_mirror_vertex_groups = False
me_x_1.update()
me_001_1 = bpy.data.meshes.new('Куб.001')
me_001_1.from_pydata([(22.0, 7.483, -15.11), (21.47, 7.483, -14.59), (35.7, 7.483, -9.234), (37.85, 7.483, -8.427), (22.0, 2.146e-06, -15.11), (21.47, 2.146e-06, -14.59), (38.63, 1.431e-06, -9.234), (40.77, 1.431e-06, -8.427), (16.58, 7.483, -15.11), (16.57, 7.483, -14.59), (16.58, 2.146e-06, -15.11), (16.57, 2.146e-06, -14.59), (35.3, 7.483, -10.41), (31.98, 7.483, -11.58), (28.65, 7.483, -14.06), (25.33, 7.483, -16.29), (25.59, 7.483, -14.55), (28.39, 7.483, -12.29), (31.18, 7.483, -10.03), (33.98, 7.483, -7.77), (25.59, 2.146e-06, -14.55), (28.39, 1.907e-06, -12.29), (31.18, 1.669e-06, -10.03), (33.98, 1.431e-06, -7.77), (35.3, 1.574e-06, -10.41), (31.98, 1.717e-06, -11.58), (28.65, 1.86e-06, -14.06), (25.33, 2.003e-06, -16.29)], [], [(5, 1, 9, 11), (12, 19, 3, 2), (16, 1, 5, 20), (12, 2, 6, 24), (2, 3, 7, 6), (10, 11, 9, 8), (4, 5, 11, 10), (1, 0, 8, 9), (0, 4, 10, 8), (0, 15, 27, 4), (15, 14, 26, 27), (14, 13, 25, 26), (13, 12, 24, 25), (3, 19, 23, 7), (19, 18, 22, 23), (18, 17, 21, 22), (17, 16, 20, 21), (0, 1, 16, 15), (15, 16, 17, 14), (14, 17, 18, 13), (13, 18, 19, 12)])
_uv = me_001_1.uv_layers.new(name='UVКарта')
_uv.uv.foreach_set('vector', [0.875, 0.625, 0.875, 0.5, 0.875, 0.5, 0.875, 0.625, 0.375, 0.45, 0.625, 0.45, 0.625, 0.5, 0.375, 0.5, 0.825, 0.5, 0.875, 0.5, 0.875, 0.625, 0.825, 0.625, 0.325, 0.5, 0.375, 0.5, 0.375, 0.625, 0.325, 0.625, 0.375, 0.5, 0.625, 0.5, 0.625, 0.625, 0.375, 0.625, 0.375, 0.125, 0.625, 0.125, 0.625, 0.25, 0.375, 0.25, 0.0, 0.0, 0.0, 0.0, 0.0, 0.0, 0.0, 0.0, 0.625, 0.25, 0.375, 0.25, 0.375, 0.25, 0.625, 0.25, 0.125, 0.5, 0.125, 0.625, 0.125, 0.625, 0.125, 0.5, 0.125, 0.5, 0.175, 0.5, 0.175, 0.625, 0.125, 0.625, 0.175, 0.5, 0.225, 0.5, 0.225, 0.625, 0.175, 0.625, 0.225, 0.5, 0.275, 0.5, 0.275, 0.625, 0.225, 0.625, 0.275, 0.5, 0.325, 0.5, 0.325, 0.625, 0.275, 0.625, 0.625, 0.5, 0.675, 0.5, 0.675, 0.625, 0.625, 0.625, 0.675, 0.5, 0.725, 0.5, 0.725, 0.625, 0.675, 0.625, 0.725, 0.5, 0.775, 0.5, 0.775, 0.625, 0.725, 0.625, 0.775, 0.5, 0.825, 0.5, 0.825, 0.625, 0.775, 0.625, 0.375, 0.25, 0.625, 0.25, 0.625, 0.3, 0.375, 0.3, 0.375, 0.3, 0.625, 0.3, 0.625, 0.35, 0.375, 0.35, 0.375, 0.35, 0.625, 0.35, 0.625, 0.4, 0.375, 0.4, 0.375, 0.4, 0.625, 0.4, 0.625, 0.45, 0.375, 0.45])
me_001_1.use_remesh_fix_poles = True
me_001_1.use_remesh_preserve_attributes = False
me_001_1.use_mirror_vertex_groups = False
me_001_1.update()
me_001_2 = bpy.data.meshes.new('Пол.001')
me_001_2.from_pydata([(-0.6415, -0.3225, -1.0), (-0.6415, -0.3225, 1.0), (-0.6415, 0.3225, -1.0), (-0.6415, 0.3225, 1.0), (1.0, -1.0, -1.0), (1.0, -1.0, 1.0), (1.0, 1.0, -1.0), (1.0, 1.0, 1.0)], [], [(0, 1, 3, 2), (2, 3, 7, 6), (6, 7, 5, 4), (4, 5, 1, 0), (2, 6, 4, 0), (7, 3, 1, 5)])
_uv = me_001_2.uv_layers.new(name='UVКарта')
_uv.uv.foreach_set('vector', [0.375, 0.0, 0.625, 0.0, 0.625, 0.25, 0.375, 0.25, 0.375, 0.25, 0.625, 0.25, 0.625, 0.5, 0.375, 0.5, 0.375, 0.5, 0.625, 0.5, 0.625, 0.75, 0.375, 0.75, 0.375, 0.75, 0.625, 0.75, 0.625, 1.0, 0.375, 1.0, 0.125, 0.5, 0.375, 0.5, 0.375, 0.75, 0.125, 0.75, 0.625, 0.5, 0.875, 0.5, 0.875, 0.75, 0.625, 0.75])
me_001_2.use_remesh_fix_poles = True
me_001_2.use_remesh_preserve_attributes = False
me_001_2.use_mirror_vertex_groups = False
me_001_2.update()
me_x_2 = bpy.data.meshes.new('Куб')
me_x_2.from_pydata([(-1.0, -0.5612, -3.332), (-1.0, -0.5612, 0.6485), (-1.0, 0.9356, -3.332), (-1.0, 0.9356, 0.6485), (1.0, -0.8128, -3.332), (1.0, -0.8128, 0.6485), (1.0, 1.187, -3.332), (1.0, 1.187, 0.6485), (-1.357, -1.053, 0.7096), (-1.357, -1.053, 2.228), (-1.357, 1.428, 0.7096), (-1.357, 1.428, 2.228), (1.296, -1.053, 0.7096), (1.296, -1.053, 2.228), (1.296, 1.428, 0.7096), (1.296, 1.428, 2.228)], [], [(0, 1, 3, 2), (2, 3, 7, 6), (6, 7, 5, 4), (4, 5, 1, 0), (2, 6, 4, 0), (7, 3, 1, 5), (8, 9, 11, 10), (10, 11, 15, 14), (14, 15, 13, 12), (12, 13, 9, 8), (10, 14, 12, 8), (15, 11, 9, 13)])
_uv = me_x_2.uv_layers.new(name='UVКарта')
_uv.uv.foreach_set('vector', [0.375, 0.0, 0.625, 0.0, 0.625, 0.25, 0.375, 0.25, 0.375, 0.25, 0.625, 0.25, 0.625, 0.5, 0.375, 0.5, 0.375, 0.5, 0.625, 0.5, 0.625, 0.75, 0.375, 0.75, 0.375, 0.75, 0.625, 0.75, 0.625, 1.0, 0.375, 1.0, 0.125, 0.5, 0.375, 0.5, 0.375, 0.75, 0.125, 0.75, 0.625, 0.5, 0.875, 0.5, 0.875, 0.75, 0.625, 0.75, 0.375, 0.0, 0.625, 0.0, 0.625, 0.25, 0.375, 0.25, 0.375, 0.25, 0.625, 0.25, 0.625, 0.5, 0.375, 0.5, 0.375, 0.5, 0.625, 0.5, 0.625, 0.75, 0.375, 0.75, 0.375, 0.75, 0.625, 0.75, 0.625, 1.0, 0.375, 1.0, 0.125, 0.5, 0.375, 0.5, 0.375, 0.75, 0.125, 0.75, 0.625, 0.5, 0.875, 0.5, 0.875, 0.75, 0.625, 0.75])
me_x_2.use_remesh_fix_poles = True
me_x_2.use_remesh_preserve_attributes = False
me_x_2.use_mirror_vertex_groups = False
me_x_2.update()

# ---- objects
ob_x = bpy.data.objects.new('Оболочка', me_x)
ob_x_1 = bpy.data.objects.new('Нижняя приборная панель', me_001)
ob_x_2 = bpy.data.objects.new('Пол', me_x_1)
ob_x_3 = bpy.data.objects.new('Верхняя приборная панель', me_001_1)
ob_x_4 = bpy.data.objects.new('Крыша', me_001_2)
ob_x_5 = bpy.data.objects.new('Куб', me_x_2)

# ---- transforms, parenting, visibility, modifiers, constraints
ob_x.location = (-0.4476, 0.0, 0.0)
ob_x.rotation_euler = (-1.344e-07, -1.571, 0.0)
ob_x.scale = (1.0, 0.9828, 0.8102)
ob_x.lineart.crease_threshold = 0.0
_m = ob_x.modifiers.new('Симметрия', 'MIRROR')
_m.use_axis = (False, True, False)
_m = ob_x.modifiers.new('Объёмность', 'SOLIDIFY')
_m.thickness = 0.02
_m = ob_x.modifiers.new('Auto Smooth', 'NODES')
_m.node_group = ng_auto_smooth
_gi = [s.identifier for s in ng_auto_smooth.interface.items_tree if s.item_type == 'SOCKET' and s.in_out == 'INPUT']
_m[_gi[1]] = 1.335  # Angle
ob_x_1.location = (0.0, 0.0, 0.0)
ob_x_1.rotation_euler = (-1.344e-07, 1.571, 0.0)
ob_x_1.scale = (0.56, 0.56, 0.56)
ob_x_1.lineart.crease_threshold = 0.0
_m = ob_x_1.modifiers.new('Симметрия', 'MIRROR')
_m.use_axis = (False, True, False)
_m = ob_x_1.modifiers.new('Auto Smooth', 'NODES')
_m.node_group = ng_auto_smooth
_gi = [s.identifier for s in ng_auto_smooth.interface.items_tree if s.item_type == 'SOCKET' and s.in_out == 'INPUT']
_m[_gi[1]] = 1.222  # Angle
ob_x_2.location = (-0.3273, 0.0, -0.4135)
ob_x_2.scale = (0.6562, 0.8396, 0.03801)
ob_x_2.lineart.crease_threshold = 0.0
_m = ob_x_2.modifiers.new('Объёмность', 'SOLIDIFY')
_m.thickness = 0.13
ob_x_3.location = (0.0, 0.0, 0.0)
ob_x_3.scale = (-0.01962, -0.01962, -0.01962)
ob_x_3.lineart.crease_threshold = 0.0
_m = ob_x_3.modifiers.new('Симметрия', 'MIRROR')
_m.use_axis = (False, True, False)
_m = ob_x_3.modifiers.new('Объёмность.001', 'SOLIDIFY')
ob_x_4.location = (-0.3273, 0.0, 0.3345)
ob_x_4.scale = (0.6562, 0.8396, 0.03801)
ob_x_4.lineart.crease_threshold = 0.0
_m = ob_x_4.modifiers.new('Объёмность', 'SOLIDIFY')
_m.thickness = 0.13
ob_x_5.location = (-0.4538, -0.2647, -0.3325)
ob_x_5.scale = (0.08651, 0.05573, 0.04255)
ob_x_5.lineart.crease_threshold = 0.0
_m = ob_x_5.modifiers.new('Объёмность', 'SOLIDIFY')
_m.thickness = 0.2

# ---- collection membership
col_collection.objects.link(ob_x)
col_collection.objects.link(ob_x_1)
col_collection.objects.link(ob_x_2)
col_collection.objects.link(ob_x_3)
col_collection.objects.link(ob_x_4)
col_collection.objects.link(ob_x_5)

# ---- scene / render settings (as saved in the file)
scene.frame_start = 1; scene.frame_end = 250; scene.frame_set(1)
scene.render.engine = 'BLENDER_EEVEE_NEXT'
scene.cycles.use_denoising = False
scene.cycles.samples = 128
scene.cycles.sampling_pattern = 'TABULATED_SOBOL'
scene.cycles.use_adaptive_sampling = False
scene.cycles.use_light_tree = False
scene.view_settings.view_transform = 'Filmic'
bpy.context.view_layer.update()

# ---- added for rendering (the .blend has no active camera and no usable light): camera, sun
cam_auto = bpy.data.cameras.new('AutoCamera')
cam_auto.lens = 50.0
cam_auto.sensor_width = 36.0
cam_auto.clip_end = 1000.0
ob_auto_camera = bpy.data.objects.new('AutoCamera', cam_auto)
scene.collection.objects.link(ob_auto_camera)
ob_auto_camera.location = (2.30724, -3.31067, 2.10618)
ob_auto_camera.rotation_euler = (1.09748, -7.21219e-08, 0.694738)
scene.camera = ob_auto_camera
light_auto_sun = bpy.data.lights.new('AutoSun', 'SUN')
light_auto_sun.energy = 3.0
light_auto_sun.angle = 0.0523599
ob_auto_sun = bpy.data.objects.new('AutoSun', light_auto_sun)
scene.collection.objects.link(ob_auto_sun)
ob_auto_sun.rotation_euler = (0.872665, 0.174533, 0.523599)
bpy.context.view_layer.update()
